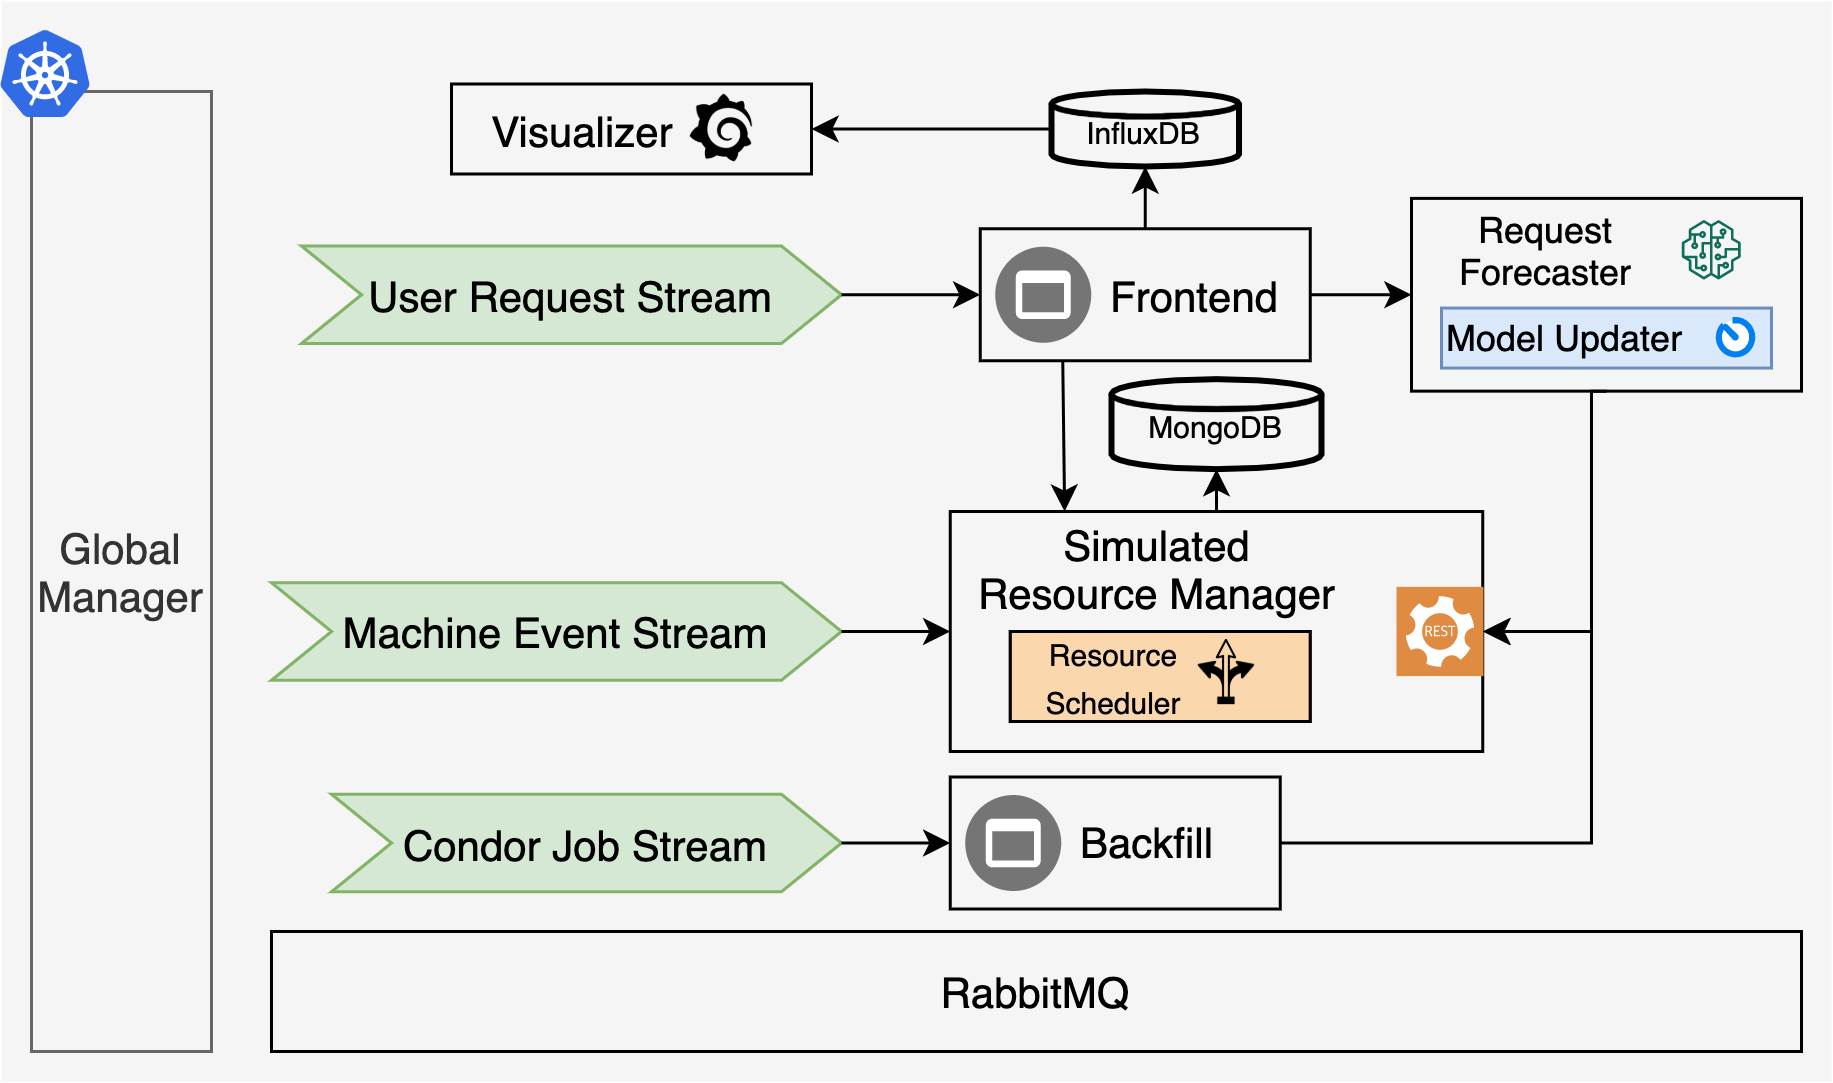

The diagram above was exported from draw.io. Its source (the exported page's mxGraphModel, read from the mxfile embedded in the PNG):
<mxGraphModel dx="1670" dy="448" grid="1" gridSize="10" guides="1" tooltips="1" connect="1" arrows="1" fold="1" page="1" pageScale="1" pageWidth="827" pageHeight="1169" math="0" shadow="0">
  <root>
    <mxCell id="0" />
    <mxCell id="1" parent="0" />
    <mxCell id="pGCsge08D6jyIioJgiHB-3" value="" style="rounded=0;whiteSpace=wrap;html=1;fillColor=#f5f5f5;fontColor=#333333;strokeColor=none;" parent="1" vertex="1">
      <mxGeometry x="-80" y="190" width="610" height="360" as="geometry" />
    </mxCell>
    <mxCell id="0HPp8Vuj7c2ysCl6OCsl-5" value="" style="shadow=0;strokeWidth=1;rounded=0;absoluteArcSize=1;arcSize=2;fillColor=none;" parent="1" vertex="1">
      <mxGeometry x="246.25" y="265.75" width="110" height="44" as="geometry" />
    </mxCell>
    <mxCell id="0HPp8Vuj7c2ysCl6OCsl-6" value="&lt;font style=&quot;font-size: 14px&quot;&gt;Frontend&lt;/font&gt;" style="dashed=0;connectable=0;html=1;fillColor=#757575;strokeColor=none;shape=mxgraph.gcp2.frontend_platform_services;part=1;labelPosition=right;verticalLabelPosition=middle;align=left;verticalAlign=middle;spacingLeft=5;fontSize=12;" parent="0HPp8Vuj7c2ysCl6OCsl-5" vertex="1">
      <mxGeometry y="0.5" width="32" height="32" relative="1" as="geometry">
        <mxPoint x="5" y="-16" as="offset" />
      </mxGeometry>
    </mxCell>
    <mxCell id="0HPp8Vuj7c2ysCl6OCsl-7" value="&lt;font style=&quot;font-size: 10px&quot;&gt;InfluxDB&lt;/font&gt;" style="strokeWidth=2;html=1;shape=mxgraph.flowchart.database;whiteSpace=wrap;fillColor=none;" parent="1" vertex="1">
      <mxGeometry x="270" y="220" width="62.5" height="25" as="geometry" />
    </mxCell>
    <mxCell id="0HPp8Vuj7c2ysCl6OCsl-11" value="" style="group;fillColor=none;" parent="1" vertex="1" connectable="0">
      <mxGeometry x="390" y="255.63" width="140" height="64.25" as="geometry" />
    </mxCell>
    <mxCell id="0HPp8Vuj7c2ysCl6OCsl-8" value="" style="rounded=0;whiteSpace=wrap;html=1;fillColor=none;" parent="0HPp8Vuj7c2ysCl6OCsl-11" vertex="1">
      <mxGeometry width="130" height="64.25" as="geometry" />
    </mxCell>
    <mxCell id="0HPp8Vuj7c2ysCl6OCsl-9" value="&lt;font style=&quot;font-size: 12px&quot;&gt;Request Forecaster&lt;br&gt;&lt;/font&gt;" style="text;html=1;strokeColor=none;fillColor=none;align=center;verticalAlign=middle;whiteSpace=wrap;rounded=0;" parent="0HPp8Vuj7c2ysCl6OCsl-11" vertex="1">
      <mxGeometry x="10" y="4.25" width="70" height="25.75" as="geometry" />
    </mxCell>
    <mxCell id="0HPp8Vuj7c2ysCl6OCsl-10" value="" style="outlineConnect=0;fontColor=#232F3E;gradientColor=none;fillColor=#116D5B;strokeColor=none;dashed=0;verticalLabelPosition=bottom;verticalAlign=top;align=center;html=1;fontSize=12;fontStyle=0;aspect=fixed;pointerEvents=1;shape=mxgraph.aws4.sagemaker_model;" parent="0HPp8Vuj7c2ysCl6OCsl-11" vertex="1">
      <mxGeometry x="89.99666666666667" y="7.203333333333332" width="19.833333333333332" height="19.833333333333332" as="geometry" />
    </mxCell>
    <mxCell id="ZoiAAITLPwkX8BVI2Xs5-7" value="" style="group" vertex="1" connectable="0" parent="0HPp8Vuj7c2ysCl6OCsl-11">
      <mxGeometry x="9.999999999999998" y="36.56" width="110" height="20" as="geometry" />
    </mxCell>
    <mxCell id="ZoiAAITLPwkX8BVI2Xs5-5" value="&lt;div&gt;&lt;span&gt;Model Updater&lt;/span&gt;&lt;/div&gt;" style="text;html=1;strokeColor=#6c8ebf;fillColor=#dae8fc;align=left;verticalAlign=middle;whiteSpace=wrap;rounded=0;" vertex="1" parent="ZoiAAITLPwkX8BVI2Xs5-7">
      <mxGeometry width="110" height="20" as="geometry" />
    </mxCell>
    <mxCell id="0HPp8Vuj7c2ysCl6OCsl-13" value="" style="html=1;verticalLabelPosition=bottom;align=center;labelBackgroundColor=#ffffff;verticalAlign=top;strokeWidth=2;strokeColor=#0080F0;shadow=0;dashed=0;shape=mxgraph.ios7.icons.gauge;aspect=fixed;" parent="ZoiAAITLPwkX8BVI2Xs5-7" vertex="1">
      <mxGeometry x="91.89999999999998" y="3.9499999999999886" width="12.1" height="12.1" as="geometry" />
    </mxCell>
    <mxCell id="0HPp8Vuj7c2ysCl6OCsl-23" value="User Request Stream" style="shape=step;perimeter=stepPerimeter;whiteSpace=wrap;html=1;fixedSize=1;fontSize=14;strokeColor=#82b366;fillColor=#d5e8d4;" parent="1" vertex="1">
      <mxGeometry x="20" y="271.5" width="180" height="32.5" as="geometry" />
    </mxCell>
    <mxCell id="0HPp8Vuj7c2ysCl6OCsl-24" value="Machine Event Stream" style="shape=step;perimeter=stepPerimeter;whiteSpace=wrap;html=1;fixedSize=1;fontSize=14;strokeColor=#82b366;fillColor=#d5e8d4;" parent="1" vertex="1">
      <mxGeometry x="10" y="383.75" width="190" height="32.5" as="geometry" />
    </mxCell>
    <mxCell id="0HPp8Vuj7c2ysCl6OCsl-27" value="" style="group" parent="1" vertex="1" connectable="0">
      <mxGeometry x="236.25" y="360" width="177.5" height="90" as="geometry" />
    </mxCell>
    <mxCell id="0HPp8Vuj7c2ysCl6OCsl-21" value="" style="rounded=0;whiteSpace=wrap;html=1;fontSize=14;strokeColor=#000000;fillColor=none;" parent="0HPp8Vuj7c2ysCl6OCsl-27" vertex="1">
      <mxGeometry width="177.5" height="80" as="geometry" />
    </mxCell>
    <mxCell id="0HPp8Vuj7c2ysCl6OCsl-17" value="&lt;font style=&quot;font-size: 14px&quot;&gt;Simulated Resource Manager&lt;/font&gt;" style="text;html=1;strokeColor=none;fillColor=none;align=center;verticalAlign=middle;whiteSpace=wrap;rounded=0;fontSize=14;" parent="0HPp8Vuj7c2ysCl6OCsl-27" vertex="1">
      <mxGeometry x="6.25" width="127.5" height="38.55" as="geometry" />
    </mxCell>
    <mxCell id="0HPp8Vuj7c2ysCl6OCsl-25" value="" style="pointerEvents=1;shadow=0;dashed=0;html=1;strokeColor=none;fillColor=#DF8C42;labelPosition=center;verticalLabelPosition=bottom;verticalAlign=top;align=center;outlineConnect=0;shape=mxgraph.veeam2.restful_api;fontSize=14;" parent="0HPp8Vuj7c2ysCl6OCsl-27" vertex="1">
      <mxGeometry x="148.75" y="25.129999999999995" width="29" height="29.74" as="geometry" />
    </mxCell>
    <mxCell id="0HPp8Vuj7c2ysCl6OCsl-31" value="" style="group;fillColor=#fad7ac;strokeColor=#b46504;" parent="0HPp8Vuj7c2ysCl6OCsl-27" vertex="1" connectable="0">
      <mxGeometry x="20" y="40" width="100" height="30" as="geometry" />
    </mxCell>
    <mxCell id="0HPp8Vuj7c2ysCl6OCsl-28" value="" style="shape=image;html=1;verticalAlign=top;verticalLabelPosition=bottom;labelBackgroundColor=#ffffff;imageAspect=0;aspect=fixed;image=https://cdn4.iconfinder.com/data/icons/business-black-1/64/39-128.png;fontSize=14;strokeColor=#000000;fillColor=none;" parent="0HPp8Vuj7c2ysCl6OCsl-31" vertex="1">
      <mxGeometry x="61.53846153846154" y="3" width="21.71945701357466" height="21.71945701357466" as="geometry" />
    </mxCell>
    <mxCell id="0HPp8Vuj7c2ysCl6OCsl-29" value="" style="rounded=0;whiteSpace=wrap;html=1;fontSize=14;strokeColor=#000000;fillColor=none;" parent="0HPp8Vuj7c2ysCl6OCsl-31" vertex="1">
      <mxGeometry width="100" height="30" as="geometry" />
    </mxCell>
    <mxCell id="0HPp8Vuj7c2ysCl6OCsl-30" value="&lt;font style=&quot;font-size: 10px&quot;&gt;Resource Scheduler&lt;/font&gt;" style="text;html=1;strokeColor=none;fillColor=none;align=center;verticalAlign=middle;whiteSpace=wrap;rounded=0;fontSize=14;" parent="0HPp8Vuj7c2ysCl6OCsl-31" vertex="1">
      <mxGeometry x="10" y="1.856470588235294" width="50" height="24" as="geometry" />
    </mxCell>
    <mxCell id="0HPp8Vuj7c2ysCl6OCsl-34" value="" style="endArrow=classic;html=1;fontSize=14;exitX=1;exitY=0.5;exitDx=0;exitDy=0;entryX=0;entryY=0.5;entryDx=0;entryDy=0;" parent="1" source="0HPp8Vuj7c2ysCl6OCsl-24" target="0HPp8Vuj7c2ysCl6OCsl-21" edge="1">
      <mxGeometry width="50" height="50" relative="1" as="geometry">
        <mxPoint x="390" y="410" as="sourcePoint" />
        <mxPoint x="440" y="360" as="targetPoint" />
      </mxGeometry>
    </mxCell>
    <mxCell id="0HPp8Vuj7c2ysCl6OCsl-35" value="" style="endArrow=classic;html=1;fontSize=14;exitX=0.5;exitY=0;exitDx=0;exitDy=0;entryX=0.5;entryY=1;entryDx=0;entryDy=0;entryPerimeter=0;" parent="1" source="0HPp8Vuj7c2ysCl6OCsl-21" target="ZoiAAITLPwkX8BVI2Xs5-1" edge="1">
      <mxGeometry width="50" height="50" relative="1" as="geometry">
        <mxPoint x="390" y="410" as="sourcePoint" />
        <mxPoint x="440" y="360" as="targetPoint" />
      </mxGeometry>
    </mxCell>
    <mxCell id="0HPp8Vuj7c2ysCl6OCsl-36" value="" style="endArrow=classic;html=1;fontSize=14;exitX=1;exitY=0.5;exitDx=0;exitDy=0;entryX=0;entryY=0.5;entryDx=0;entryDy=0;" parent="1" source="0HPp8Vuj7c2ysCl6OCsl-23" target="0HPp8Vuj7c2ysCl6OCsl-5" edge="1">
      <mxGeometry width="50" height="50" relative="1" as="geometry">
        <mxPoint x="390" y="410" as="sourcePoint" />
        <mxPoint x="440" y="360" as="targetPoint" />
      </mxGeometry>
    </mxCell>
    <mxCell id="0HPp8Vuj7c2ysCl6OCsl-37" value="" style="endArrow=classic;html=1;fontSize=14;exitX=0.5;exitY=0;exitDx=0;exitDy=0;" parent="1" source="0HPp8Vuj7c2ysCl6OCsl-5" target="0HPp8Vuj7c2ysCl6OCsl-7" edge="1">
      <mxGeometry width="50" height="50" relative="1" as="geometry">
        <mxPoint x="325" y="210" as="sourcePoint" />
        <mxPoint x="325" y="280" as="targetPoint" />
      </mxGeometry>
    </mxCell>
    <mxCell id="0HPp8Vuj7c2ysCl6OCsl-38" value="" style="endArrow=classic;html=1;fontSize=14;entryX=0;entryY=0.5;entryDx=0;entryDy=0;exitX=1;exitY=0.5;exitDx=0;exitDy=0;" parent="1" source="0HPp8Vuj7c2ysCl6OCsl-5" target="0HPp8Vuj7c2ysCl6OCsl-8" edge="1">
      <mxGeometry width="50" height="50" relative="1" as="geometry">
        <mxPoint x="390" y="410" as="sourcePoint" />
        <mxPoint x="440" y="360" as="targetPoint" />
      </mxGeometry>
    </mxCell>
    <mxCell id="0HPp8Vuj7c2ysCl6OCsl-48" value="" style="endArrow=classic;html=1;fontSize=14;exitX=0.5;exitY=1;exitDx=0;exitDy=0;entryX=1;entryY=0.5;entryDx=0;entryDy=0;edgeStyle=orthogonalEdgeStyle;rounded=0;" parent="1" source="0HPp8Vuj7c2ysCl6OCsl-8" target="0HPp8Vuj7c2ysCl6OCsl-21" edge="1">
      <mxGeometry width="50" height="50" relative="1" as="geometry">
        <mxPoint x="280" y="340" as="sourcePoint" />
        <mxPoint x="330" y="290" as="targetPoint" />
        <Array as="points">
          <mxPoint x="450" y="320" />
          <mxPoint x="450" y="400" />
        </Array>
      </mxGeometry>
    </mxCell>
    <mxCell id="pGCsge08D6jyIioJgiHB-1" value="&lt;font style=&quot;font-size: 14px&quot;&gt;RabbitMQ&lt;/font&gt;" style="rounded=0;whiteSpace=wrap;html=1;fillColor=none;" parent="1" vertex="1">
      <mxGeometry x="10" y="500" width="510" height="40" as="geometry" />
    </mxCell>
    <mxCell id="pGCsge08D6jyIioJgiHB-10" value="" style="group" parent="1" vertex="1" connectable="0">
      <mxGeometry x="70" y="217.5" width="120" height="30" as="geometry" />
    </mxCell>
    <mxCell id="pGCsge08D6jyIioJgiHB-8" value="" style="rounded=0;whiteSpace=wrap;html=1;fillColor=none;" parent="pGCsge08D6jyIioJgiHB-10" vertex="1">
      <mxGeometry width="120" height="30" as="geometry" />
    </mxCell>
    <mxCell id="pGCsge08D6jyIioJgiHB-6" value="" style="shape=image;html=1;verticalAlign=top;verticalLabelPosition=bottom;labelBackgroundColor=#ffffff;imageAspect=0;aspect=fixed;image=https://cdn4.iconfinder.com/data/icons/logos-brands-5/24/grafana-128.png" parent="pGCsge08D6jyIioJgiHB-10" vertex="1">
      <mxGeometry x="79" y="3.75" width="22.5" height="22.5" as="geometry" />
    </mxCell>
    <mxCell id="pGCsge08D6jyIioJgiHB-9" value="&lt;span style=&quot;font-size: 14px&quot;&gt;Visualizer&lt;/span&gt;" style="text;html=1;strokeColor=none;fillColor=none;align=center;verticalAlign=middle;whiteSpace=wrap;rounded=0;" parent="pGCsge08D6jyIioJgiHB-10" vertex="1">
      <mxGeometry x="10" y="7.5" width="67.5" height="15" as="geometry" />
    </mxCell>
    <mxCell id="pGCsge08D6jyIioJgiHB-11" value="" style="endArrow=classic;html=1;entryX=1;entryY=0.5;entryDx=0;entryDy=0;exitX=0;exitY=0.5;exitDx=0;exitDy=0;exitPerimeter=0;" parent="1" source="0HPp8Vuj7c2ysCl6OCsl-7" target="pGCsge08D6jyIioJgiHB-8" edge="1">
      <mxGeometry width="50" height="50" relative="1" as="geometry">
        <mxPoint x="350" y="260" as="sourcePoint" />
        <mxPoint x="400" y="210" as="targetPoint" />
      </mxGeometry>
    </mxCell>
    <mxCell id="4jgB5t0BcOHWNPqPie-C-3" value="&lt;font style=&quot;font-size: 14px&quot;&gt;Global Manager&lt;/font&gt;" style="rounded=0;whiteSpace=wrap;html=1;fillColor=#f5f5f5;strokeColor=#666666;fontColor=#333333;" parent="1" vertex="1">
      <mxGeometry x="-70" y="220" width="60" height="320" as="geometry" />
    </mxCell>
    <mxCell id="ZoiAAITLPwkX8BVI2Xs5-1" value="&lt;font style=&quot;font-size: 10px&quot;&gt;MongoDB&lt;/font&gt;" style="strokeWidth=2;html=1;shape=mxgraph.flowchart.database;whiteSpace=wrap;fillColor=none;" vertex="1" parent="1">
      <mxGeometry x="290" y="315.88" width="70" height="30" as="geometry" />
    </mxCell>
    <mxCell id="ZoiAAITLPwkX8BVI2Xs5-6" value="Condor Job Stream" style="shape=step;perimeter=stepPerimeter;whiteSpace=wrap;html=1;fixedSize=1;fontSize=14;strokeColor=#82b366;fillColor=#d5e8d4;direction=east;" vertex="1" parent="1">
      <mxGeometry x="30" y="454.25" width="170" height="32.5" as="geometry" />
    </mxCell>
    <mxCell id="ZoiAAITLPwkX8BVI2Xs5-8" value="" style="shadow=0;strokeWidth=1;rounded=0;absoluteArcSize=1;arcSize=2;fillColor=none;" vertex="1" parent="1">
      <mxGeometry x="236.25" y="448.5" width="110" height="44" as="geometry" />
    </mxCell>
    <mxCell id="ZoiAAITLPwkX8BVI2Xs5-9" value="&lt;span style=&quot;font-size: 14px&quot;&gt;Backfill&lt;/span&gt;" style="dashed=0;connectable=0;html=1;fillColor=#757575;strokeColor=none;shape=mxgraph.gcp2.frontend_platform_services;part=1;labelPosition=right;verticalLabelPosition=middle;align=left;verticalAlign=middle;spacingLeft=5;fontSize=12;" vertex="1" parent="ZoiAAITLPwkX8BVI2Xs5-8">
      <mxGeometry y="0.5" width="32" height="32" relative="1" as="geometry">
        <mxPoint x="5" y="-16" as="offset" />
      </mxGeometry>
    </mxCell>
    <mxCell id="ZoiAAITLPwkX8BVI2Xs5-10" value="" style="endArrow=classic;html=1;exitX=0.25;exitY=1;exitDx=0;exitDy=0;entryX=0.25;entryY=0;entryDx=0;entryDy=0;" edge="1" parent="1" source="0HPp8Vuj7c2ysCl6OCsl-5" target="0HPp8Vuj7c2ysCl6OCsl-17">
      <mxGeometry width="50" height="50" relative="1" as="geometry">
        <mxPoint x="320" y="410" as="sourcePoint" />
        <mxPoint x="370" y="360" as="targetPoint" />
      </mxGeometry>
    </mxCell>
    <mxCell id="ZoiAAITLPwkX8BVI2Xs5-11" value="" style="endArrow=classic;html=1;exitX=1;exitY=0.5;exitDx=0;exitDy=0;" edge="1" parent="1" source="ZoiAAITLPwkX8BVI2Xs5-6" target="ZoiAAITLPwkX8BVI2Xs5-8">
      <mxGeometry width="50" height="50" relative="1" as="geometry">
        <mxPoint x="320" y="410" as="sourcePoint" />
        <mxPoint x="370" y="360" as="targetPoint" />
      </mxGeometry>
    </mxCell>
    <mxCell id="ZoiAAITLPwkX8BVI2Xs5-12" value="" style="endArrow=classic;html=1;exitX=1;exitY=0.5;exitDx=0;exitDy=0;edgeStyle=orthogonalEdgeStyle;rounded=0;" edge="1" parent="1" source="ZoiAAITLPwkX8BVI2Xs5-8" target="0HPp8Vuj7c2ysCl6OCsl-25">
      <mxGeometry width="50" height="50" relative="1" as="geometry">
        <mxPoint x="260" y="410" as="sourcePoint" />
        <mxPoint x="310" y="360" as="targetPoint" />
        <Array as="points">
          <mxPoint x="450" y="470" />
          <mxPoint x="450" y="400" />
        </Array>
      </mxGeometry>
    </mxCell>
    <mxCell id="pGCsge08D6jyIioJgiHB-5" value="" style="aspect=fixed;html=1;points=[];align=center;image;fontSize=12;image=img/lib/mscae/Kubernetes.svg;" parent="1" vertex="1">
      <mxGeometry x="-80" y="200" width="30" height="28.8" as="geometry" />
    </mxCell>
  </root>
</mxGraphModel>